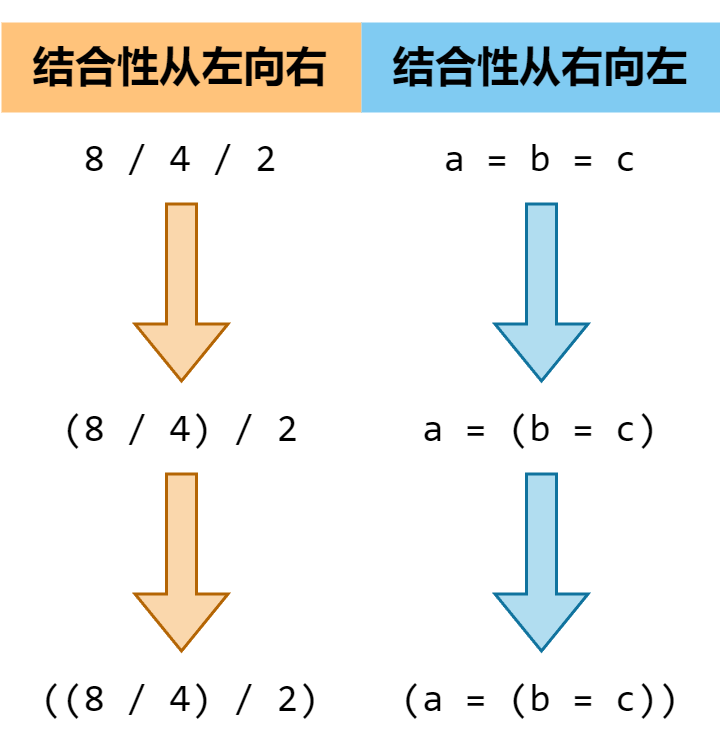

The diagram above was exported from draw.io. Its source (the exported page's mxGraphModel, read from the mxfile embedded in the PNG):
<mxGraphModel dx="977" dy="671" grid="1" gridSize="10" guides="1" tooltips="1" connect="1" arrows="1" fold="1" page="1" pageScale="1" pageWidth="850" pageHeight="1100" math="0" shadow="0">
  <root>
    <mxCell id="0" />
    <mxCell id="1" parent="0" />
    <mxCell id="K6HDI9RZyLuUIh21l9Nx-3" value="" style="edgeStyle=orthogonalEdgeStyle;rounded=0;orthogonalLoop=1;jettySize=auto;html=1;shape=flexArrow;fillColor=#fad7ac;strokeColor=#b46504;" parent="1" source="K6HDI9RZyLuUIh21l9Nx-1" target="K6HDI9RZyLuUIh21l9Nx-2" edge="1">
      <mxGeometry relative="1" as="geometry" />
    </mxCell>
    <mxCell id="K6HDI9RZyLuUIh21l9Nx-1" value="&lt;font style=&quot;font-size: 13px;&quot; face=&quot;Consolas&quot;&gt;8 / 4 / 2&lt;/font&gt;" style="text;html=1;strokeColor=none;fillColor=none;align=center;verticalAlign=middle;whiteSpace=wrap;rounded=0;" parent="1" vertex="1">
      <mxGeometry x="170" y="220" width="120" height="30" as="geometry" />
    </mxCell>
    <mxCell id="K6HDI9RZyLuUIh21l9Nx-13" value="" style="edgeStyle=orthogonalEdgeStyle;rounded=0;orthogonalLoop=1;jettySize=auto;html=1;shape=flexArrow;fillColor=#fad7ac;strokeColor=#b46504;" parent="1" source="K6HDI9RZyLuUIh21l9Nx-2" target="K6HDI9RZyLuUIh21l9Nx-12" edge="1">
      <mxGeometry relative="1" as="geometry" />
    </mxCell>
    <mxCell id="K6HDI9RZyLuUIh21l9Nx-2" value="&lt;font style=&quot;font-size: 13px;&quot; face=&quot;Consolas&quot;&gt;(8 / 4) / 2&lt;/font&gt;" style="text;html=1;strokeColor=none;fillColor=none;align=center;verticalAlign=middle;whiteSpace=wrap;rounded=0;" parent="1" vertex="1">
      <mxGeometry x="170" y="310" width="120" height="30" as="geometry" />
    </mxCell>
    <mxCell id="K6HDI9RZyLuUIh21l9Nx-7" value="" style="edgeStyle=orthogonalEdgeStyle;rounded=0;orthogonalLoop=1;jettySize=auto;html=1;shape=flexArrow;fillColor=#b1ddf0;strokeColor=#10739e;" parent="1" source="K6HDI9RZyLuUIh21l9Nx-8" target="K6HDI9RZyLuUIh21l9Nx-9" edge="1">
      <mxGeometry relative="1" as="geometry" />
    </mxCell>
    <mxCell id="K6HDI9RZyLuUIh21l9Nx-8" value="&lt;font style=&quot;font-size: 13px;&quot; face=&quot;Consolas&quot;&gt;a = b = c&lt;/font&gt;" style="text;html=1;strokeColor=none;fillColor=none;align=center;verticalAlign=middle;whiteSpace=wrap;rounded=0;" parent="1" vertex="1">
      <mxGeometry x="290" y="220" width="120" height="30" as="geometry" />
    </mxCell>
    <mxCell id="K6HDI9RZyLuUIh21l9Nx-15" value="" style="edgeStyle=orthogonalEdgeStyle;rounded=0;orthogonalLoop=1;jettySize=auto;html=1;shape=flexArrow;fillColor=#b1ddf0;strokeColor=#10739e;" parent="1" source="K6HDI9RZyLuUIh21l9Nx-9" target="K6HDI9RZyLuUIh21l9Nx-14" edge="1">
      <mxGeometry relative="1" as="geometry" />
    </mxCell>
    <mxCell id="K6HDI9RZyLuUIh21l9Nx-9" value="&lt;font style=&quot;font-size: 13px;&quot; face=&quot;Consolas&quot;&gt;a = (b = c)&lt;/font&gt;" style="text;html=1;strokeColor=none;fillColor=none;align=center;verticalAlign=middle;whiteSpace=wrap;rounded=0;" parent="1" vertex="1">
      <mxGeometry x="290" y="310" width="120" height="30" as="geometry" />
    </mxCell>
    <mxCell id="K6HDI9RZyLuUIh21l9Nx-10" value="&lt;h3&gt;结合性从左向右&lt;/h3&gt;" style="text;html=1;strokeColor=none;fillColor=#ffc37b;align=center;verticalAlign=middle;whiteSpace=wrap;rounded=0;gradientColor=none;" parent="1" vertex="1">
      <mxGeometry x="170" y="190" width="120" height="30" as="geometry" />
    </mxCell>
    <mxCell id="K6HDI9RZyLuUIh21l9Nx-11" value="&lt;h3&gt;结合性从右向左&lt;/h3&gt;" style="text;html=1;strokeColor=none;fillColor=#80cbf2;align=center;verticalAlign=middle;whiteSpace=wrap;rounded=0;gradientColor=none;" parent="1" vertex="1">
      <mxGeometry x="290" y="190" width="120" height="30" as="geometry" />
    </mxCell>
    <mxCell id="K6HDI9RZyLuUIh21l9Nx-12" value="&lt;font style=&quot;font-size: 13px;&quot; face=&quot;Consolas&quot;&gt;((8 / 4) / 2)&lt;/font&gt;" style="text;html=1;strokeColor=none;fillColor=none;align=center;verticalAlign=middle;whiteSpace=wrap;rounded=0;" parent="1" vertex="1">
      <mxGeometry x="170" y="400" width="120" height="30" as="geometry" />
    </mxCell>
    <mxCell id="K6HDI9RZyLuUIh21l9Nx-14" value="&lt;font style=&quot;font-size: 13px;&quot; face=&quot;Consolas&quot;&gt;(a = (b = c))&lt;/font&gt;" style="text;html=1;strokeColor=none;fillColor=none;align=center;verticalAlign=middle;whiteSpace=wrap;rounded=0;" parent="1" vertex="1">
      <mxGeometry x="290" y="400" width="120" height="30" as="geometry" />
    </mxCell>
  </root>
</mxGraphModel>